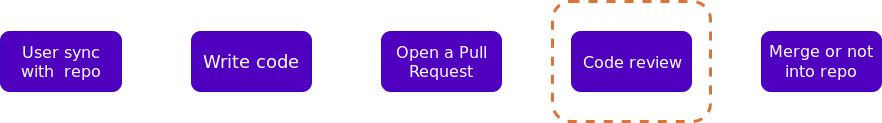

The diagram above was exported from draw.io. Its source (the exported page's mxGraphModel, read from the mxfile embedded in the PNG):
<mxGraphModel dx="1359" dy="792" grid="1" gridSize="10" guides="1" tooltips="1" connect="1" arrows="1" fold="1" page="1" pageScale="1" pageWidth="850" pageHeight="1100" math="0" shadow="0">
  <root>
    <mxCell id="0" />
    <mxCell id="1" parent="0" />
    <mxCell id="2" value="&lt;p style=&quot;font-size: 16px&quot;&gt;&lt;font face=&quot;DejaVu Sans&quot;&gt;User &lt;font style=&quot;font-size: 16px&quot;&gt;sync with&amp;nbsp; repo&lt;/font&gt;&lt;/font&gt;&lt;/p&gt;" style="rounded=1;whiteSpace=wrap;html=1;fillColor=#5000BF;strokeColor=#3700CC;fontColor=#ffffff;" vertex="1" parent="1">
      <mxGeometry x="1" y="360" width="121" height="60" as="geometry" />
    </mxCell>
    <mxCell id="3" value="&lt;div style=&quot;font-size: 18px&quot;&gt;Write code&lt;br&gt;&lt;/div&gt;" style="rounded=1;whiteSpace=wrap;html=1;fillColor=#5000BF;strokeColor=#3700CC;fontColor=#ffffff;fontFamily=DejaVu Sans;" vertex="1" parent="1">
      <mxGeometry x="192" y="360" width="120" height="60" as="geometry" />
    </mxCell>
    <mxCell id="4" value="&lt;font style=&quot;font-size: 16px&quot; face=&quot;DejaVu Sans&quot;&gt;Open a Pull Request&lt;/font&gt;" style="rounded=1;whiteSpace=wrap;html=1;fillColor=#5000BF;strokeColor=#3700CC;fontColor=#ffffff;" vertex="1" parent="1">
      <mxGeometry x="382" y="360" width="120" height="60" as="geometry" />
    </mxCell>
    <mxCell id="5" value="&lt;font style=&quot;font-size: 16px&quot; face=&quot;DejaVu Sans&quot;&gt;Code review&lt;/font&gt;" style="rounded=1;whiteSpace=wrap;html=1;fillColor=#5000BF;strokeColor=#3700CC;fontColor=#ffffff;" vertex="1" parent="1">
      <mxGeometry x="572" y="360" width="120" height="60" as="geometry" />
    </mxCell>
    <mxCell id="6" value="&lt;font face=&quot;DejaVu Sans&quot;&gt;&lt;span style=&quot;font-size: 16px&quot;&gt;&lt;font style=&quot;font-size: 16px&quot;&gt;&lt;font style=&quot;font-size: 16px&quot;&gt;Merge or not into repo&lt;/font&gt;&lt;/font&gt;&lt;/span&gt;&lt;/font&gt;&lt;b style=&quot;font-size: 16px&quot;&gt;&lt;font style=&quot;font-size: 16px&quot; face=&quot;Courier New&quot;&gt;&lt;br&gt;&lt;/font&gt;&lt;/b&gt;" style="rounded=1;whiteSpace=wrap;html=1;fillColor=#5000BF;strokeColor=#3700CC;fontColor=#ffffff;" vertex="1" parent="1">
      <mxGeometry x="762" y="360" width="120" height="60" as="geometry" />
    </mxCell>
    <mxCell id="7" value="" style="endArrow=classic;html=1;strokeColor=#FFFFFF;" edge="1" parent="1">
      <mxGeometry width="50" height="50" relative="1" as="geometry">
        <mxPoint x="133" y="389" as="sourcePoint" />
        <mxPoint x="183" y="389" as="targetPoint" />
      </mxGeometry>
    </mxCell>
    <mxCell id="8" value="" style="endArrow=classic;html=1;strokeColor=#FFFFFF;" edge="1" parent="1">
      <mxGeometry width="50" height="50" relative="1" as="geometry">
        <mxPoint x="323" y="389" as="sourcePoint" />
        <mxPoint x="373" y="389" as="targetPoint" />
      </mxGeometry>
    </mxCell>
    <mxCell id="9" value="" style="endArrow=classic;html=1;strokeColor=#FFFFFF;" edge="1" parent="1">
      <mxGeometry width="50" height="50" relative="1" as="geometry">
        <mxPoint x="513" y="389" as="sourcePoint" />
        <mxPoint x="563" y="389" as="targetPoint" />
      </mxGeometry>
    </mxCell>
    <mxCell id="10" value="" style="endArrow=classic;html=1;strokeColor=#FFFFFF;" edge="1" parent="1">
      <mxGeometry width="50" height="50" relative="1" as="geometry">
        <mxPoint x="703" y="389" as="sourcePoint" />
        <mxPoint x="753" y="389" as="targetPoint" />
      </mxGeometry>
    </mxCell>
    <mxCell id="11" value="" style="rounded=1;whiteSpace=wrap;html=1;fillColor=none;strokeColor=#DB7337;strokeWidth=3;dashed=1;" vertex="1" parent="1">
      <mxGeometry x="553" y="330" width="158" height="120" as="geometry" />
    </mxCell>
  </root>
</mxGraphModel>